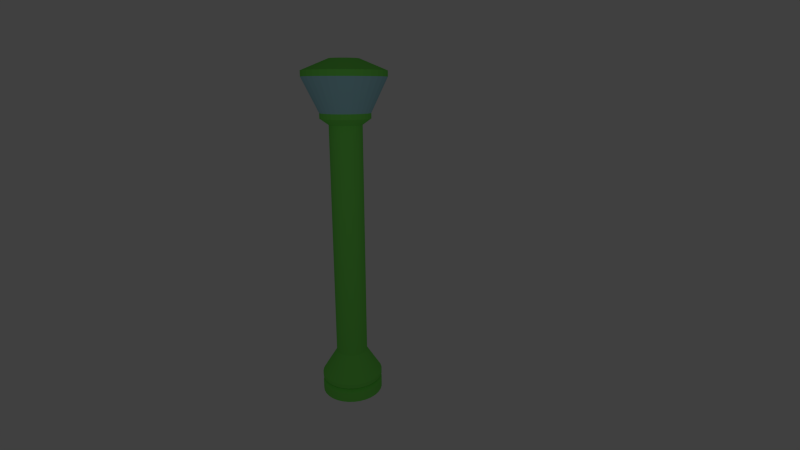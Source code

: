 # Source: Street_Light.blend  (saved by Blender 2.71.0; exported with 4.5.12 LTS)
import bpy
from mathutils import Matrix  # noqa: F401  (used for matrix-valued properties, if any)

bpy.ops.wm.read_factory_settings(use_empty=True)
scene = bpy.context.scene
scene.name = 'Scene'

# ---- collections
col_collection_1 = bpy.data.collections.new('Collection 1'); scene.collection.children.link(col_collection_1)

# ---- materials (node trees are filled in below, after node groups)
mat_metaal = bpy.data.materials.new('Metaal')
mat_metaal.alpha_threshold = 0.0
mat_metaal.use_transparent_shadow = False
mat_metaal.diffuse_color = (0.1984, 0.8, 0.1087, 1.0)
mat_metaal.roughness = 0.5
mat_metaal.specular_intensity = 0.7
mat_metaal.line_color = (0.0, 0.0, 0.0, 1.0)
mat_glas = bpy.data.materials.new('Glas')
mat_glas.alpha_threshold = 0.0
mat_glas.use_transparent_shadow = False
mat_glas.diffuse_color = (0.3775, 0.7104, 0.8, 1.0)
mat_glas.roughness = 0.5
mat_glas.line_color = (0.0, 0.0, 0.0, 0.5)

# ---- material node trees

# ---- world
world_world = bpy.data.worlds.new('World'); scene.world = world_world
world_world.color = (0.05088, 0.05088, 0.05088)
world_world.use_sun_shadow = False
world_world.sun_shadow_jitter_overblur = 0.0
world_world.cycles.sampling_method = 'MANUAL'
world_world.cycles.sample_map_resolution = 256

# ---- cameras
cam_camera = bpy.data.cameras.new('Camera')
cam_camera.clip_end = 100.0
cam_camera.lens = 20.0
cam_camera.sensor_width = 32.0
cam_camera.sensor_height = 18.0
cam_camera.dof.focus_distance = 0.0
cam_camera.dof.aperture_fstop = 128.0

# ---- lights
light_point = bpy.data.lights.new('Point', 'POINT')
light_point.transmission_factor = 0.0
light_point.energy = 100.0
light_point.shadow_buffer_clip_start = 0.5
light_point.shadow_soft_size = 0.1
light_point.shadow_maximum_resolution = 0.006
light_point.use_absolute_resolution = True
light_point.cycles.use_multiple_importance_sampling = False
light_point_001 = bpy.data.lights.new('Point.001', 'POINT')
light_point_001.transmission_factor = 0.0
light_point_001.energy = 1000.0
light_point_001.shadow_buffer_clip_start = 0.5
light_point_001.shadow_soft_size = 0.1
light_point_001.shadow_maximum_resolution = 0.006
light_point_001.use_absolute_resolution = True
light_point_001.cycles.use_multiple_importance_sampling = False

# ---- meshes
me_circle = bpy.data.meshes.new('Circle')
me_circle.from_pydata([(-1.209e-07, 3.002e-07, 0.02555), (-1.209e-07, 0.9788, 0.02555), (-0.1909, 0.96, 0.02555), (-0.3746, 0.9043, 0.02555), (-0.5438, 0.8138, 0.02555), (-0.6921, 0.6921, 0.02555), (-0.8138, 0.5438, 0.02555), (-0.9043, 0.3746, 0.02555), (-0.96, 0.1909, 0.02555), (-0.9788, 3.741e-07, 0.02555), (-0.96, -0.1909, 0.02555), (-0.9043, -0.3746, 0.02555), (-0.8138, -0.5438, 0.02555), (-0.6921, -0.6921, 0.02555), (-0.5438, -0.8138, 0.02555), (-0.3746, -0.9043, 0.02555), (-0.1909, -0.96, 0.02555), (1.98e-07, -0.9788, 0.02555), (0.1909, -0.96, 0.02555), (0.3746, -0.9043, 0.02555), (0.5438, -0.8138, 0.02555), (0.6921, -0.6921, 0.02555), (0.8138, -0.5438, 0.02555), (0.9043, -0.3746, 0.02555), (0.96, -0.1909, 0.02555), (0.9788, 1.245e-06, 0.02555), (0.96, 0.1909, 0.02555), (0.9043, 0.3746, 0.02555), (0.8138, 0.5438, 0.02555), (0.6921, 0.6921, 0.02555), (0.5438, 0.8138, 0.02555), (0.3746, 0.9043, 0.02555), (0.1909, 0.96, 0.02555), (-1.209e-07, 0.9788, 0.3282), (-0.1909, 0.96, 0.3282), (-0.3746, 0.9043, 0.3282), (-0.5438, 0.8138, 0.3282), (-0.6921, 0.6921, 0.3282), (-0.8138, 0.5438, 0.3282), (-0.9043, 0.3746, 0.3282), (-0.96, 0.1909, 0.3282), (-0.9788, 3.741e-07, 0.3282), (-0.96, -0.1909, 0.3282), (-0.9043, -0.3746, 0.3282), (-0.8138, -0.5438, 0.3282), (-0.6921, -0.6921, 0.3282), (-0.5438, -0.8138, 0.3282), (-0.3746, -0.9043, 0.3282), (-0.1909, -0.96, 0.3282), (1.98e-07, -0.9788, 0.3282), (0.1909, -0.96, 0.3282), (0.3746, -0.9043, 0.3282), (0.5438, -0.8138, 0.3282), (0.6921, -0.6921, 0.3282), (0.8138, -0.5438, 0.3282), (0.9043, -0.3746, 0.3282), (0.96, -0.1909, 0.3282), (0.9788, 1.245e-06, 0.3282), (0.96, 0.1909, 0.3282), (0.9043, 0.3746, 0.3282), (0.8138, 0.5438, 0.3282), (0.6921, 0.6921, 0.3282), (0.5438, 0.8138, 0.3282), (0.3746, 0.9043, 0.3282), (0.1909, 0.96, 0.3282), (-1.322e-07, 0.8809, 0.426), (-0.1719, 0.864, 0.426), (-0.3371, 0.8138, 0.426), (-0.4894, 0.7324, 0.426), (-0.6229, 0.6229, 0.426), (-0.7324, 0.4894, 0.426), (-0.8138, 0.3371, 0.426), (-0.864, 0.1719, 0.426), (-0.8809, 3.937e-07, 0.426), (-0.864, -0.1719, 0.426), (-0.8138, -0.3371, 0.426), (-0.7324, -0.4894, 0.426), (-0.6229, -0.6229, 0.426), (-0.4894, -0.7324, 0.426), (-0.3371, -0.8138, 0.426), (-0.1719, -0.864, 0.426), (1.549e-07, -0.8809, 0.426), (0.1719, -0.864, 0.426), (0.3371, -0.8138, 0.426), (0.4894, -0.7324, 0.426), (0.6229, -0.6229, 0.426), (0.7324, -0.4894, 0.426), (0.8138, -0.3371, 0.426), (0.864, -0.1719, 0.426), (0.8809, 1.178e-06, 0.426), (0.864, 0.1719, 0.426), (0.8138, 0.3371, 0.426), (0.7324, 0.4894, 0.426), (0.6229, 0.6229, 0.426), (0.4894, 0.7324, 0.426), (0.3371, 0.8138, 0.426), (0.1719, 0.864, 0.426), (-1.247e-07, 0.9788, 0.5239), (-0.1909, 0.96, 0.5239), (-0.3746, 0.9043, 0.5239), (-0.5438, 0.8138, 0.5239), (-0.6921, 0.6921, 0.5239), (-0.8138, 0.5438, 0.5239), (-0.9043, 0.3746, 0.5239), (-0.96, 0.1909, 0.5239), (-0.9788, 3.698e-07, 0.5239), (-0.96, -0.1909, 0.5239), (-0.9043, -0.3746, 0.5239), (-0.8138, -0.5438, 0.5239), (-0.6921, -0.6921, 0.5239), (-0.5438, -0.8138, 0.5239), (-0.3746, -0.9043, 0.5239), (-0.1909, -0.96, 0.5239), (1.942e-07, -0.9788, 0.5239), (0.1909, -0.96, 0.5239), (0.3746, -0.9043, 0.5239), (0.5438, -0.8138, 0.5239), (0.6921, -0.6921, 0.5239), (0.8138, -0.5438, 0.5239), (0.9043, -0.3746, 0.5239), (0.96, -0.1909, 0.5239), (0.9788, 1.241e-06, 0.5239), (0.96, 0.1909, 0.5239), (0.9043, 0.3746, 0.5239), (0.8138, 0.5438, 0.5239), (0.6921, 0.6921, 0.5239), (0.5438, 0.8138, 0.5239), (0.3746, 0.9043, 0.5239), (0.1909, 0.96, 0.5239), (-1.247e-07, 0.9788, 0.6463), (-0.1909, 0.96, 0.6463), (-0.3746, 0.9043, 0.6463), (-0.5438, 0.8138, 0.6463), (-0.6921, 0.6921, 0.6463), (-0.8138, 0.5438, 0.6463), (-0.9043, 0.3746, 0.6463), (-0.96, 0.1909, 0.6463), (-0.9788, 3.698e-07, 0.6463), (-0.96, -0.1909, 0.6463), (-0.9043, -0.3746, 0.6463), (-0.8138, -0.5438, 0.6463), (-0.6921, -0.6921, 0.6463), (-0.5438, -0.8138, 0.6463), (-0.3746, -0.9043, 0.6463), (-0.1909, -0.96, 0.6463), (1.942e-07, -0.9788, 0.6463), (0.1909, -0.96, 0.6463), (0.3746, -0.9043, 0.6463), (0.5438, -0.8138, 0.6463), (0.6921, -0.6921, 0.6463), (0.8138, -0.5438, 0.6463), (0.9043, -0.3746, 0.6463), (0.96, -0.1909, 0.6463), (0.9788, 1.241e-06, 0.6463), (0.96, 0.1909, 0.6463), (0.9043, 0.3746, 0.6463), (0.8138, 0.5438, 0.6463), (0.6921, 0.6921, 0.6463), (0.5438, 0.8138, 0.6463), (0.3746, 0.9043, 0.6463), (0.1909, 0.96, 0.6463), (-1.747e-07, 0.5, 1.416), (-0.09755, 0.4904, 1.416), (-0.1913, 0.4619, 1.416), (-0.2778, 0.4157, 1.416), (-0.3536, 0.3536, 1.416), (-0.4157, 0.2778, 1.416), (-0.4619, 0.1913, 1.416), (-0.4904, 0.09755, 1.416), (-0.5, 4.528e-07, 1.416), (-0.4904, -0.09754, 1.416), (-0.4619, -0.1913, 1.416), (-0.4157, -0.2778, 1.416), (-0.3536, -0.3536, 1.416), (-0.2778, -0.4157, 1.416), (-0.1913, -0.4619, 1.416), (-0.09755, -0.4904, 1.416), (-1.175e-08, -0.5, 1.416), (0.09755, -0.4904, 1.416), (0.1913, -0.4619, 1.416), (0.2778, -0.4157, 1.416), (0.3536, -0.3536, 1.416), (0.4157, -0.2778, 1.416), (0.4619, -0.1913, 1.416), (0.4904, -0.09754, 1.416), (0.5, 8.978e-07, 1.416), (0.4904, 0.09755, 1.416), (0.4619, 0.1913, 1.416), (0.4157, 0.2778, 1.416), (0.3536, 0.3536, 1.416), (0.2778, 0.4157, 1.416), (0.1913, 0.4619, 1.416), (0.09754, 0.4904, 1.416), (-1.747e-07, 0.5, 1.416), (-0.09755, 0.4904, 1.416), (-0.1913, 0.4619, 1.416), (-0.2778, 0.4157, 1.416), (-0.3536, 0.3536, 1.416), (-0.4157, 0.2778, 1.416), (-0.4619, 0.1913, 1.416), (-0.4904, 0.09755, 1.416), (-0.5, 4.528e-07, 1.416), (-0.4904, -0.09754, 1.416), (-0.4619, -0.1913, 1.416), (-0.4157, -0.2778, 1.416), (-0.3536, -0.3536, 1.416), (-0.2778, -0.4157, 1.416), (-0.1913, -0.4619, 1.416), (-0.09755, -0.4904, 1.416), (-1.175e-08, -0.5, 1.416), (0.09755, -0.4904, 1.416), (0.1913, -0.4619, 1.416), (0.2778, -0.4157, 1.416), (0.3536, -0.3536, 1.416), (0.4157, -0.2778, 1.416), (0.4619, -0.1913, 1.416), (0.4904, -0.09754, 1.416), (0.5, 8.978e-07, 1.416), (0.4904, 0.09755, 1.416), (0.4619, 0.1913, 1.416), (0.4157, 0.2778, 1.416), (0.3536, 0.3536, 1.416), (0.2778, 0.4157, 1.416), (0.1913, 0.4619, 1.416), (0.09754, 0.4904, 1.416), (-1.747e-07, 0.5, 8.758), (-0.09755, 0.4904, 8.758), (-0.1913, 0.4619, 8.758), (-0.2778, 0.4157, 8.758), (-0.3536, 0.3536, 8.758), (-0.4157, 0.2778, 8.758), (-0.4619, 0.1913, 8.758), (-0.4904, 0.09755, 8.758), (-0.5, 4.528e-07, 8.758), (-0.4904, -0.09754, 8.758), (-0.4619, -0.1913, 8.758), (-0.4157, -0.2778, 8.758), (-0.3536, -0.3536, 8.758), (-0.2778, -0.4157, 8.758), (-0.1913, -0.4619, 8.758), (-0.09755, -0.4904, 8.758), (-1.175e-08, -0.5, 8.758), (0.09755, -0.4904, 8.758), (0.1913, -0.4619, 8.758), (0.2778, -0.4157, 8.758), (0.3536, -0.3536, 8.758), (0.4157, -0.2778, 8.758), (0.4619, -0.1913, 8.758), (0.4904, -0.09754, 8.758), (0.5, 8.978e-07, 8.758), (0.4904, 0.09755, 8.758), (0.4619, 0.1913, 8.758), (0.4157, 0.2778, 8.758), (0.3536, 0.3536, 8.758), (0.2778, 0.4157, 8.758), (0.1913, 0.4619, 8.758), (0.09754, 0.4904, 8.758), (-1.578e-07, 0.7621, 8.945), (-0.1487, 0.7475, 8.945), (-0.2916, 0.7041, 8.945), (-0.4234, 0.6337, 8.945), (-0.5389, 0.5389, 8.945), (-0.6337, 0.4234, 8.945), (-0.7041, 0.2916, 8.945), (-0.7475, 0.1487, 8.945), (-0.7621, 3.928e-07, 8.945), (-0.7475, -0.1487, 8.945), (-0.7041, -0.2916, 8.945), (-0.6337, -0.4234, 8.945), (-0.5389, -0.5389, 8.945), (-0.4234, -0.6337, 8.945), (-0.2916, -0.7041, 8.945), (-0.1487, -0.7475, 8.945), (9.05e-08, -0.7621, 8.945), (0.1487, -0.7475, 8.945), (0.2916, -0.7041, 8.945), (0.4234, -0.6337, 8.945), (0.5389, -0.5389, 8.945), (0.6337, -0.4234, 8.945), (0.7041, -0.2916, 8.945), (0.7475, -0.1487, 8.945), (0.7621, 1.071e-06, 8.945), (0.7475, 0.1487, 8.945), (0.7041, 0.2916, 8.945), (0.6337, 0.4234, 8.945), (0.5389, 0.5389, 8.945), (0.4234, 0.6337, 8.945), (0.2916, 0.7041, 8.945), (0.1487, 0.7475, 8.945), (-1.578e-07, 0.7621, 9.101), (-0.1487, 0.7475, 9.101), (-0.2916, 0.7041, 9.101), (-0.4234, 0.6337, 9.101), (-0.5389, 0.5389, 9.101), (-0.6337, 0.4234, 9.101), (-0.7041, 0.2916, 9.101), (-0.7475, 0.1487, 9.101), (-0.7621, 3.928e-07, 9.101), (-0.7475, -0.1487, 9.101), (-0.7041, -0.2916, 9.101), (-0.6337, -0.4234, 9.101), (-0.5389, -0.5389, 9.101), (-0.4234, -0.6337, 9.101), (-0.2916, -0.7041, 9.101), (-0.1487, -0.7475, 9.101), (9.05e-08, -0.7621, 9.101), (0.1487, -0.7475, 9.101), (0.2916, -0.7041, 9.101), (0.4234, -0.6337, 9.101), (0.5389, -0.5389, 9.101), (0.6337, -0.4234, 9.101), (0.7041, -0.2916, 9.101), (0.7475, -0.1487, 9.101), (0.7621, 1.071e-06, 9.101), (0.7475, 0.1487, 9.101), (0.7041, 0.2916, 9.101), (0.6337, 0.4234, 9.101), (0.5389, 0.5389, 9.101), (0.4234, 0.6337, 9.101), (0.2916, 0.7041, 9.101), (0.1487, 0.7475, 9.101), (-1.666e-07, 4.457e-07, 10.62), (-1.169e-07, 1.257, 10.12), (-0.2452, 1.233, 10.12), (-0.481, 1.161, 10.12), (-0.6983, 1.045, 10.12), (-0.8888, 0.8888, 10.12), (-1.045, 0.6983, 10.12), (-1.161, 0.481, 10.12), (-1.233, 0.2452, 10.12), (-1.257, 2.691e-07, 10.12), (-1.233, -0.2452, 10.12), (-1.161, -0.481, 10.12), (-1.045, -0.6983, 10.12), (-0.8888, -0.8888, 10.12), (-0.6983, -1.045, 10.12), (-0.481, -1.161, 10.12), (-0.2452, -1.233, 10.12), (2.926e-07, -1.257, 10.12), (0.2452, -1.233, 10.12), (0.481, -1.161, 10.12), (0.6983, -1.045, 10.12), (0.8888, -0.8888, 10.12), (1.045, -0.6983, 10.12), (1.161, -0.481, 10.12), (1.233, -0.2452, 10.12), (1.257, 1.388e-06, 10.12), (1.233, 0.2452, 10.12), (1.161, 0.481, 10.12), (1.045, 0.6983, 10.12), (0.8888, 0.8888, 10.12), (0.6983, 1.045, 10.12), (0.481, 1.161, 10.12), (0.2452, 1.233, 10.12), (-1.169e-07, 1.257, 10.29), (-0.2452, 1.233, 10.29), (-0.481, 1.161, 10.29), (-0.6983, 1.045, 10.29), (-0.8888, 0.8888, 10.29), (-1.045, 0.6983, 10.29), (-1.161, 0.481, 10.29), (-1.233, 0.2452, 10.29), (-1.257, 2.691e-07, 10.29), (-1.233, -0.2452, 10.29), (-1.161, -0.481, 10.29), (-1.045, -0.6983, 10.29), (-0.8888, -0.8888, 10.29), (-0.6983, -1.045, 10.29), (-0.481, -1.161, 10.29), (-0.2452, -1.233, 10.29), (2.926e-07, -1.257, 10.29), (0.2452, -1.233, 10.29), (0.481, -1.161, 10.29), (0.6983, -1.045, 10.29), (0.8888, -0.8888, 10.29), (1.045, -0.6983, 10.29), (1.161, -0.481, 10.29), (1.233, -0.2452, 10.29), (1.257, 1.388e-06, 10.29), (1.233, 0.2452, 10.29), (1.161, 0.481, 10.29), (1.045, 0.6983, 10.29), (0.8888, 0.8888, 10.29), (0.6983, 1.045, 10.29), (0.481, 1.161, 10.29), (0.2452, 1.233, 10.29), (-1.666e-07, 0.448, 10.62), (-0.08739, 0.4394, 10.62), (-0.1714, 0.4139, 10.62), (-0.2489, 0.3725, 10.62), (-0.3168, 0.3168, 10.62), (-0.3725, 0.2489, 10.62), (-0.4139, 0.1714, 10.62), (-0.4394, 0.08739, 10.62), (-0.448, 4.795e-07, 10.62), (-0.4394, -0.08739, 10.62), (-0.4139, -0.1714, 10.62), (-0.3725, -0.2489, 10.62), (-0.3168, -0.3168, 10.62), (-0.2489, -0.3725, 10.62), (-0.1714, -0.4139, 10.62), (-0.08739, -0.4394, 10.62), (-2.068e-08, -0.448, 10.62), (0.08739, -0.4394, 10.62), (0.1714, -0.4139, 10.62), (0.2489, -0.3725, 10.62), (0.3168, -0.3168, 10.62), (0.3725, -0.2489, 10.62), (0.4139, -0.1714, 10.62), (0.4394, -0.08739, 10.62), (0.448, 8.782e-07, 10.62), (0.4394, 0.08739, 10.62), (0.4139, 0.1714, 10.62), (0.3725, 0.2489, 10.62), (0.3168, 0.3168, 10.62), (0.2489, 0.3725, 10.62), (0.1714, 0.4139, 10.62), (0.08739, 0.4394, 10.62)], [], [(0, 2, 1), (0, 3, 2), (0, 4, 3), (0, 5, 4), (0, 6, 5), (0, 7, 6), (0, 8, 7), (0, 9, 8), (0, 10, 9), (0, 11, 10), (0, 12, 11), (0, 13, 12), (0, 14, 13), (0, 15, 14), (0, 16, 15), (0, 17, 16), (0, 18, 17), (0, 19, 18), (0, 20, 19), (0, 21, 20), (0, 22, 21), (0, 23, 22), (0, 24, 23), (0, 25, 24), (0, 26, 25), (0, 27, 26), (0, 28, 27), (0, 29, 28), (0, 30, 29), (0, 31, 30), (0, 32, 31), (0, 1, 32), (42, 43, 75, 74), (53, 54, 86, 85), (64, 33, 65, 96), (43, 44, 76, 75), (54, 55, 87, 86), (44, 45, 77, 76), (55, 56, 88, 87), (45, 46, 78, 77), (34, 35, 67, 66), (56, 57, 89, 88), (46, 47, 79, 78), (35, 36, 68, 67), (57, 58, 90, 89), (47, 48, 80, 79), (36, 37, 69, 68), (58, 59, 91, 90), (48, 49, 81, 80), (37, 38, 70, 69), (59, 60, 92, 91), (38, 39, 71, 70), (33, 34, 66, 65), (49, 50, 82, 81), (60, 61, 93, 92), (39, 40, 72, 71), (50, 51, 83, 82), (61, 62, 94, 93), (40, 41, 73, 72), (51, 52, 84, 83), (62, 63, 95, 94), (41, 42, 74, 73), (52, 53, 85, 84), (63, 64, 96, 95), (30, 31, 63, 62), (19, 20, 52, 51), (8, 9, 41, 40), (29, 30, 62, 61), (18, 19, 51, 50), (7, 8, 40, 39), (28, 29, 61, 60), (17, 18, 50, 49), (1, 2, 34, 33), (6, 7, 39, 38), (27, 28, 60, 59), (5, 6, 38, 37), (16, 17, 49, 48), (26, 27, 59, 58), (4, 5, 37, 36), (15, 16, 48, 47), (25, 26, 58, 57), (3, 4, 36, 35), (14, 15, 47, 46), (24, 25, 57, 56), (2, 3, 35, 34), (13, 14, 46, 45), (23, 24, 56, 55), (12, 13, 45, 44), (22, 23, 55, 54), (11, 12, 44, 43), (32, 1, 33, 64), (21, 22, 54, 53), (10, 11, 43, 42), (31, 32, 64, 63), (20, 21, 53, 52), (9, 10, 42, 41), (70, 71, 103, 102), (65, 66, 98, 97), (81, 82, 114, 113), (92, 93, 125, 124), (71, 72, 104, 103), (82, 83, 115, 114), (93, 94, 126, 125), (72, 73, 105, 104), (83, 84, 116, 115), (94, 95, 127, 126), (73, 74, 106, 105), (84, 85, 117, 116), (95, 96, 128, 127), (74, 75, 107, 106), (85, 86, 118, 117), (96, 65, 97, 128), (75, 76, 108, 107), (86, 87, 119, 118), (76, 77, 109, 108), (87, 88, 120, 119), (77, 78, 110, 109), (66, 67, 99, 98), (88, 89, 121, 120), (78, 79, 111, 110), (67, 68, 100, 99), (89, 90, 122, 121), (79, 80, 112, 111), (68, 69, 101, 100), (90, 91, 123, 122), (80, 81, 113, 112), (69, 70, 102, 101), (91, 92, 124, 123), (103, 104, 136, 135), (114, 115, 147, 146), (125, 126, 158, 157), (104, 105, 137, 136), (115, 116, 148, 147), (126, 127, 159, 158), (105, 106, 138, 137), (116, 117, 149, 148), (127, 128, 160, 159), (106, 107, 139, 138), (117, 118, 150, 149), (128, 97, 129, 160), (107, 108, 140, 139), (118, 119, 151, 150), (108, 109, 141, 140), (119, 120, 152, 151), (109, 110, 142, 141), (98, 99, 131, 130), (120, 121, 153, 152), (110, 111, 143, 142), (99, 100, 132, 131), (121, 122, 154, 153), (111, 112, 144, 143), (100, 101, 133, 132), (122, 123, 155, 154), (112, 113, 145, 144), (101, 102, 134, 133), (123, 124, 156, 155), (102, 103, 135, 134), (97, 98, 130, 129), (113, 114, 146, 145), (124, 125, 157, 156), (136, 137, 169, 168), (147, 148, 180, 179), (158, 159, 191, 190), (137, 138, 170, 169), (148, 149, 181, 180), (159, 160, 192, 191), (138, 139, 171, 170), (149, 150, 182, 181), (160, 129, 161, 192), (139, 140, 172, 171), (150, 151, 183, 182), (140, 141, 173, 172), (151, 152, 184, 183), (141, 142, 174, 173), (130, 131, 163, 162), (152, 153, 185, 184), (142, 143, 175, 174), (131, 132, 164, 163), (153, 154, 186, 185), (143, 144, 176, 175), (132, 133, 165, 164), (154, 155, 187, 186), (144, 145, 177, 176), (133, 134, 166, 165), (155, 156, 188, 187), (134, 135, 167, 166), (129, 130, 162, 161), (145, 146, 178, 177), (156, 157, 189, 188), (135, 136, 168, 167), (146, 147, 179, 178), (157, 158, 190, 189), (169, 170, 202, 201), (180, 181, 213, 212), (191, 192, 224, 223), (170, 171, 203, 202), (181, 182, 214, 213), (192, 161, 193, 224), (171, 172, 204, 203), (182, 183, 215, 214), (172, 173, 205, 204), (183, 184, 216, 215), (173, 174, 206, 205), (162, 163, 195, 194), (184, 185, 217, 216), (174, 175, 207, 206), (163, 164, 196, 195), (185, 186, 218, 217), (175, 176, 208, 207), (164, 165, 197, 196), (186, 187, 219, 218), (176, 177, 209, 208), (165, 166, 198, 197), (187, 188, 220, 219), (166, 167, 199, 198), (161, 162, 194, 193), (177, 178, 210, 209), (188, 189, 221, 220), (167, 168, 200, 199), (178, 179, 211, 210), (189, 190, 222, 221), (168, 169, 201, 200), (179, 180, 212, 211), (190, 191, 223, 222), (202, 203, 235, 234), (213, 214, 246, 245), (224, 193, 225, 256), (203, 204, 236, 235), (214, 215, 247, 246), (204, 205, 237, 236), (215, 216, 248, 247), (205, 206, 238, 237), (194, 195, 227, 226), (216, 217, 249, 248), (206, 207, 239, 238), (195, 196, 228, 227), (217, 218, 250, 249), (207, 208, 240, 239), (196, 197, 229, 228), (218, 219, 251, 250), (208, 209, 241, 240), (197, 198, 230, 229), (219, 220, 252, 251), (198, 199, 231, 230), (193, 194, 226, 225), (209, 210, 242, 241), (220, 221, 253, 252), (199, 200, 232, 231), (210, 211, 243, 242), (221, 222, 254, 253), (200, 201, 233, 232), (211, 212, 244, 243), (222, 223, 255, 254), (201, 202, 234, 233), (212, 213, 245, 244), (223, 224, 256, 255), (235, 236, 268, 267), (246, 247, 279, 278), (236, 237, 269, 268), (247, 248, 280, 279), (237, 238, 270, 269), (226, 227, 259, 258), (248, 249, 281, 280), (238, 239, 271, 270), (227, 228, 260, 259), (249, 250, 282, 281), (239, 240, 272, 271), (228, 229, 261, 260), (250, 251, 283, 282), (240, 241, 273, 272), (229, 230, 262, 261), (251, 252, 284, 283), (230, 231, 263, 262), (225, 226, 258, 257), (241, 242, 274, 273), (252, 253, 285, 284), (231, 232, 264, 263), (242, 243, 275, 274), (253, 254, 286, 285), (232, 233, 265, 264), (243, 244, 276, 275), (254, 255, 287, 286), (233, 234, 266, 265), (244, 245, 277, 276), (255, 256, 288, 287), (234, 235, 267, 266), (245, 246, 278, 277), (256, 225, 257, 288), (268, 269, 301, 300), (279, 280, 312, 311), (269, 270, 302, 301), (258, 259, 291, 290), (280, 281, 313, 312), (270, 271, 303, 302), (259, 260, 292, 291), (281, 282, 314, 313), (271, 272, 304, 303), (260, 261, 293, 292), (282, 283, 315, 314), (272, 273, 305, 304), (261, 262, 294, 293), (283, 284, 316, 315), (262, 263, 295, 294), (257, 258, 290, 289), (273, 274, 306, 305), (284, 285, 317, 316), (263, 264, 296, 295), (274, 275, 307, 306), (285, 286, 318, 317), (264, 265, 297, 296), (275, 276, 308, 307), (286, 287, 319, 318), (265, 266, 298, 297), (276, 277, 309, 308), (287, 288, 320, 319), (266, 267, 299, 298), (277, 278, 310, 309), (288, 257, 289, 320), (267, 268, 300, 299), (278, 279, 311, 310), (299, 300, 333, 332), (310, 311, 344, 343), (300, 301, 334, 333), (311, 312, 345, 344), (301, 302, 335, 334), (290, 291, 324, 323), (312, 313, 346, 345), (302, 303, 336, 335), (291, 292, 325, 324), (313, 314, 347, 346), (303, 304, 337, 336), (292, 293, 326, 325), (314, 315, 348, 347), (304, 305, 338, 337), (293, 294, 327, 326), (315, 316, 349, 348), (294, 295, 328, 327), (289, 290, 323, 322), (305, 306, 339, 338), (316, 317, 350, 349), (295, 296, 329, 328), (306, 307, 340, 339), (317, 318, 351, 350), (296, 297, 330, 329), (307, 308, 341, 340), (318, 319, 352, 351), (297, 298, 331, 330), (308, 309, 342, 341), (319, 320, 353, 352), (298, 299, 332, 331), (309, 310, 343, 342), (320, 289, 322, 353), (333, 334, 366, 365), (344, 345, 377, 376), (334, 335, 367, 366), (323, 324, 356, 355), (345, 346, 378, 377), (335, 336, 368, 367), (324, 325, 357, 356), (346, 347, 379, 378), (336, 337, 369, 368), (325, 326, 358, 357), (347, 348, 380, 379), (337, 338, 370, 369), (326, 327, 359, 358), (348, 349, 381, 380), (327, 328, 360, 359), (322, 323, 355, 354), (338, 339, 371, 370), (349, 350, 382, 381), (328, 329, 361, 360), (339, 340, 372, 371), (350, 351, 383, 382), (329, 330, 362, 361), (340, 341, 373, 372), (351, 352, 384, 383), (330, 331, 363, 362), (341, 342, 374, 373), (352, 353, 385, 384), (331, 332, 364, 363), (342, 343, 375, 374), (353, 322, 354, 385), (332, 333, 365, 364), (343, 344, 376, 375), (366, 367, 399, 398), (355, 356, 388, 387), (377, 378, 410, 409), (367, 368, 400, 399), (356, 357, 389, 388), (378, 379, 411, 410), (368, 369, 401, 400), (357, 358, 390, 389), (379, 380, 412, 411), (369, 370, 402, 401), (358, 359, 391, 390), (380, 381, 413, 412), (359, 360, 392, 391), (354, 355, 387, 386), (370, 371, 403, 402), (381, 382, 414, 413), (360, 361, 393, 392), (371, 372, 404, 403), (382, 383, 415, 414), (361, 362, 394, 393), (372, 373, 405, 404), (383, 384, 416, 415), (362, 363, 395, 394), (373, 374, 406, 405), (384, 385, 417, 416), (363, 364, 396, 395), (374, 375, 407, 406), (385, 354, 386, 417), (364, 365, 397, 396), (375, 376, 408, 407), (365, 366, 398, 397), (376, 377, 409, 408), (321, 386, 387), (321, 387, 388), (321, 388, 389), (321, 389, 390), (321, 390, 391), (321, 391, 392), (321, 392, 393), (321, 393, 394), (321, 394, 395), (321, 395, 396), (321, 396, 397), (321, 397, 398), (321, 398, 399), (321, 399, 400), (321, 400, 401), (321, 401, 402), (321, 402, 403), (321, 403, 404), (321, 404, 405), (321, 405, 406), (321, 406, 407), (321, 407, 408), (321, 408, 409), (321, 409, 410), (321, 410, 411), (321, 411, 412), (321, 412, 413), (321, 413, 414), (321, 414, 415), (321, 415, 416), (321, 416, 417), (321, 417, 386), (291, 290, 289, 320, 319, 318, 317, 316, 315, 314, 313, 312, 311, 310, 309, 308, 307, 306, 305, 304, 303, 302, 301, 300, 299, 298, 297, 296, 295, 294, 293, 292), (324, 323, 322, 353, 352, 351, 350, 349, 348, 347, 346, 345, 344, 343, 342, 341, 340, 339, 338, 337, 336, 335, 334, 333, 332, 331, 330, 329, 328, 327, 326, 325)])
me_circle.polygons.foreach_set('material_index', [0, 0, 0, 0, 0, 0, 0, 0, 0, 0, 0, 0, 0, 0, 0, 0, 0, 0, 0, 0, 0, 0, 0, 0, 0, 0, 0, 0, 0, 0, 0, 0, 0, 0, 0, 0, 0, 0, 0, 0, 0, 0, 0, 0, 0, 0, 0, 0, 0, 0, 0, 0, 0, 0, 0, 0, 0, 0, 0, 0, 0, 0, 0, 0, 0, 0, 0, 0, 0, 0, 0, 0, 0, 0, 0, 0, 0, 0, 0, 0, 0, 0, 0, 0, 0, 0, 0, 0, 0, 0, 0, 0, 0, 0, 0, 0, 0, 0, 0, 0, 0, 0, 0, 0, 0, 0, 0, 0, 0, 0, 0, 0, 0, 0, 0, 0, 0, 0, 0, 0, 0, 0, 0, 0, 0, 0, 0, 0, 0, 0, 0, 0, 0, 0, 0, 0, 0, 0, 0, 0, 0, 0, 0, 0, 0, 0, 0, 0, 0, 0, 0, 0, 0, 0, 0, 0, 0, 0, 0, 0, 0, 0, 0, 0, 0, 0, 0, 0, 0, 0, 0, 0, 0, 0, 0, 0, 0, 0, 0, 0, 0, 0, 0, 0, 0, 0, 0, 0, 0, 0, 0, 0, 0, 0, 0, 0, 0, 0, 0, 0, 0, 0, 0, 0, 0, 0, 0, 0, 0, 0, 0, 0, 0, 0, 0, 0, 0, 0, 0, 0, 0, 0, 0, 0, 0, 0, 0, 0, 0, 0, 0, 0, 0, 0, 0, 0, 0, 0, 0, 0, 0, 0, 0, 0, 0, 0, 0, 0, 0, 0, 0, 0, 0, 0, 0, 0, 0, 0, 0, 0, 0, 0, 0, 0, 0, 0, 0, 0, 0, 0, 0, 0, 0, 0, 0, 0, 0, 0, 0, 0, 0, 0, 0, 0, 0, 0, 0, 0, 0, 0, 0, 0, 0, 0, 0, 0, 0, 0, 0, 0, 0, 0, 0, 0, 0, 0, 0, 0, 0, 0, 0, 0, 0, 0, 0, 0, 0, 0, 0, 0, 1, 1, 1, 1, 1, 1, 1, 1, 1, 1, 1, 1, 1, 1, 1, 1, 1, 1, 1, 1, 1, 1, 1, 1, 1, 1, 1, 1, 1, 1, 1, 1, 0, 0, 0, 0, 0, 0, 0, 0, 0, 0, 0, 0, 0, 0, 0, 0, 0, 0, 0, 0, 0, 0, 0, 0, 0, 0, 0, 0, 0, 0, 0, 0, 0, 0, 0, 0, 0, 0, 0, 0, 0, 0, 0, 0, 0, 0, 0, 0, 0, 0, 0, 0, 0, 0, 0, 0, 0, 0, 0, 0, 0, 0, 0, 0, 0, 0, 0, 0, 0, 0, 0, 0, 0, 0, 0, 0, 0, 0, 0, 0, 0, 0, 0, 0, 0, 0, 0, 0, 0, 0, 0, 0, 0, 0, 0, 0, 0, 0])
me_circle.materials.append(mat_metaal)
me_circle.materials.append(mat_glas)
me_circle.use_remesh_preserve_volume = False
me_circle.use_remesh_preserve_attributes = False
me_circle.use_mirror_vertex_groups = False
me_circle.update()

# ---- objects
ob_point = bpy.data.objects.new('Point', light_point)
ob_camera = bpy.data.objects.new('Camera', cam_camera)
ob_lantaarn = bpy.data.objects.new('Lantaarn', me_circle)
ob_gloeilamp = bpy.data.objects.new('Gloeilamp', light_point_001)

# ---- transforms, parenting, visibility, modifiers, constraints
ob_point.location = (-10.0, -4.0, 9.0)
ob_point.lineart.crease_threshold = 0.0
ob_camera.location = (-14.07, -5.427, 9.886)
ob_camera.rotation_euler = (1.298, -6.75e-07, -1.309)
ob_camera.lineart.crease_threshold = 0.0
ob_lantaarn.location = (0.0, 0.0, 0.0)
ob_lantaarn.lineart.crease_threshold = 0.0
ob_gloeilamp.parent = ob_lantaarn
ob_gloeilamp.location = (0.0, 0.0, 9.624)
ob_gloeilamp.lineart.crease_threshold = 0.0

# ---- collection membership
col_collection_1.objects.link(ob_point)
col_collection_1.objects.link(ob_camera)
col_collection_1.objects.link(ob_lantaarn)
col_collection_1.objects.link(ob_gloeilamp)

# ---- scene / render settings (as saved in the file)
scene.camera = ob_camera
scene.frame_start = 1; scene.frame_end = 250; scene.frame_set(1)
scene.render.engine = 'BLENDER_EEVEE_NEXT'
scene.render.resolution_percentage = 50
scene.render.dither_intensity = 0.0
scene.cycles.use_denoising = False
scene.cycles.samples = 10
scene.cycles.sampling_pattern = 'TABULATED_SOBOL'
scene.cycles.light_sampling_threshold = 0.0
scene.cycles.use_adaptive_sampling = False
scene.cycles.use_light_tree = False
scene.cycles.blur_glossy = 0.0
scene.cycles.volume_bounces = 1
scene.cycles.pixel_filter_type = 'GAUSSIAN'
scene.cycles.sample_clamp_indirect = 0.0
scene.view_settings.view_transform = 'Standard'
bpy.context.view_layer.update()
